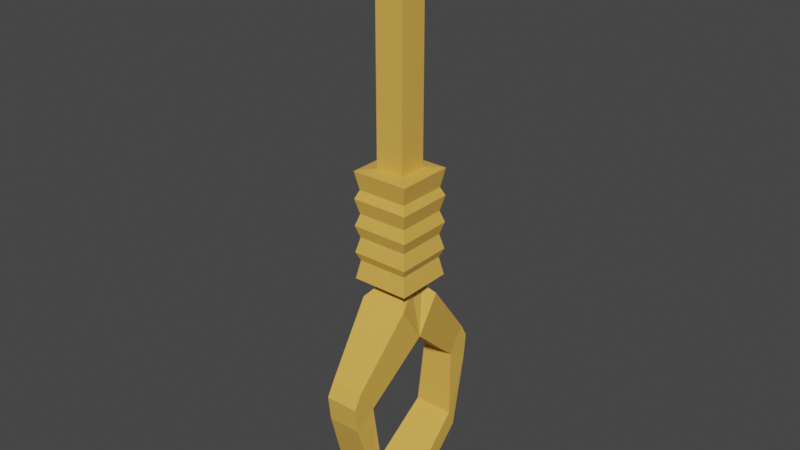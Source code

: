 # Source: rope.blend  (saved by Blender 3.3.6; exported with 4.5.12 LTS)
import bpy
from mathutils import Matrix  # noqa: F401  (used for matrix-valued properties, if any)

bpy.ops.wm.read_factory_settings(use_empty=True)
scene = bpy.context.scene
scene.name = 'Scene'

# ---- collections
col_collection = bpy.data.collections.new('Collection'); scene.collection.children.link(col_collection)

# ---- materials (node trees are filled in below, after node groups)
mat_rope = bpy.data.materials.new('Rope')
mat_rope.use_transparent_shadow = False

# ---- material node trees
mat_rope.use_nodes = True; mat_rope.node_tree.nodes.clear()
_N = mat_rope.node_tree.nodes; _L = mat_rope.node_tree.links
n0 = _N.new('ShaderNodeBsdfPrincipled'); n0.name = 'Principled BSDF'; n0.location = (10, 300)
n0.distribution = 'GGX'
n0.subsurface_method = 'RANDOM_WALK_SKIN'
n0.inputs[0].default_value = (0.8, 0.4494, 0.08021, 1.0)
n0.inputs[3].default_value = 1.45
n0.inputs[27].default_value = (0.0, 0.0, 0.0, 1.0)
n0.inputs[28].default_value = 1.0
n1 = _N.new('ShaderNodeOutputMaterial'); n1.name = 'Material Output'; n1.location = (300, 300)
_L.new(n0.outputs[0], n1.inputs[0])
n1.is_active_output = True

# ---- world
world_world = bpy.data.worlds.new('World'); scene.world = world_world
world_world.use_nodes = True; world_world.node_tree.nodes.clear()
_N = world_world.node_tree.nodes; _L = world_world.node_tree.links
n0 = _N.new('ShaderNodeOutputWorld'); n0.name = 'World Output'; n0.location = (300, 300)
n1 = _N.new('ShaderNodeBackground'); n1.name = 'Background'; n1.location = (10, 300)
n1.inputs[0].default_value = (0.05088, 0.05088, 0.05088, 1.0)
_L.new(n1.outputs[0], n0.inputs[0])
n0.is_active_output = True
world_world.color = (0.05088, 0.05088, 0.05088)
world_world.use_sun_shadow = False
world_world.sun_shadow_jitter_overblur = 0.0

# ---- meshes
me_cube_001 = bpy.data.meshes.new('Cube.001')
me_cube_001.from_pydata([(-0.07105, -0.07105, 1.902), (-0.07105, -0.07105, 2.044), (-0.07105, 0.07105, 1.902), (-0.07105, 0.07105, 2.044), (0.07105, -0.07105, 1.902), (0.07105, -0.07105, 2.044), (0.07105, 0.07105, 1.902), (0.07105, 0.07105, 2.044), (-0.07105, 0.07105, 1.062), (-0.07105, -0.07105, 1.062), (0.07105, 0.07105, 1.062), (0.07105, -0.07105, 1.062), (-0.1184, 0.1184, 1.007), (-0.1184, -0.1184, 1.007), (0.1184, 0.1184, 1.007), (0.1184, -0.1184, 1.007), (-0.07105, 0.0, 1.902), (-0.07105, 0.0, 2.044), (0.07105, 0.0, 1.902), (0.07105, 0.0, 2.044), (-0.07105, 0.0, 1.062), (0.07105, 0.0, 1.062), (-0.1184, 0.0, 0.8273), (0.1184, 0.0, 0.8273), (0.08266, 0.4126, 0.6196), (-0.08266, 0.4126, 0.6196), (0.08266, 0.3983, 0.494), (-0.08266, 0.3983, 0.494), (-0.08266, -0.3983, 0.494), (-0.08266, -0.4126, 0.6196), (0.08266, -0.4126, 0.6196), (0.08266, -0.3983, 0.494), (0.08266, -0.2908, 0.5647), (-0.08266, -0.2908, 0.5647), (-0.08266, -0.3735, 0.6903), (0.08266, -0.3735, 0.6903), (0.08266, 0.3735, 0.6903), (-0.08266, 0.3735, 0.6903), (0.08266, 0.2908, 0.5647), (-0.08266, 0.2908, 0.5647), (0.1184, -0.002418, -0.09673), (-0.1184, -0.002418, -0.09673), (0.1184, -0.000272, 0.02387), (-0.1184, -0.000272, 0.02387), (0.1184, 0.002417, -0.09674), (-0.1184, 0.002417, -0.09674), (0.1184, 0.003625, 0.02387), (-0.1184, 0.003625, 0.02387), (0.1006, 0.2646, 0.234), (0.1006, 0.3001, 0.1479), (-0.1006, 0.3001, 0.1479), (-0.1006, 0.2646, 0.234), (-0.1006, -0.2946, 0.1479), (0.1006, -0.2946, 0.1479), (0.1006, -0.2557, 0.234), (-0.1006, -0.2557, 0.234), (-0.07105, 0.0, 2.832), (-0.07105, 0.07105, 2.832), (0.07105, 0.07105, 2.832), (0.07105, 0.0, 2.832), (0.07105, -0.07105, 2.832), (-0.07105, -0.07105, 2.832), (0.07105, 0.07105, 1.096), (-0.07105, 0.07105, 1.096), (-0.07105, -0.07105, 1.096), (0.07105, -0.07105, 1.096), (0.07105, 0.0, 1.096), (-0.07105, 0.0, 1.096), (-0.07105, 0.07105, 1.649), (-0.07105, -0.07105, 1.649), (0.07105, 0.07105, 1.649), (0.07105, -0.07105, 1.649), (0.07105, 0.0, 1.649), (-0.07105, 0.0, 1.649), (0.1427, 0.1427, 1.64), (0.1427, 0.1427, 1.105), (0.1427, -0.1427, 1.64), (0.1427, -0.1427, 1.105), (0.1427, 0.0, 1.64), (0.1427, 0.0, 1.105), (-0.1427, 0.0, 1.64), (-0.1427, 0.0, 1.105), (-0.1427, -0.1427, 1.105), (-0.1427, 0.1427, 1.105), (-0.1427, 0.1427, 1.64), (-0.1427, -0.1427, 1.64), (0.1427, 0.1427, 1.373), (0.1427, -0.1427, 1.373), (0.1427, 0.0, 1.373), (-0.1427, 0.0, 1.373), (-0.1427, 0.1427, 1.373), (-0.1427, -0.1427, 1.373), (0.1427, 0.1427, 1.239), (0.1427, -0.1427, 1.239), (0.1427, 0.0, 1.239), (-0.1427, 0.0, 1.239), (-0.1427, 0.1427, 1.239), (-0.1427, -0.1427, 1.239), (-0.1427, 0.1427, 1.506), (-0.1427, -0.1427, 1.506), (0.1427, 0.1427, 1.506), (0.1427, -0.1427, 1.506), (0.1427, 0.0, 1.506), (-0.1427, 0.0, 1.506), (-0.1249, 0.1249, 1.314), (-0.1249, -0.1249, 1.314), (0.1249, 0.1249, 1.314), (0.1249, -0.1249, 1.314), (0.1249, 0.0, 1.314), (-0.1249, 0.0, 1.314), (0.1249, 0.1249, 1.197), (0.1249, -0.1249, 1.197), (0.1249, 0.0, 1.197), (-0.1249, 0.0, 1.197), (-0.1249, 0.1249, 1.197), (-0.1249, -0.1249, 1.197), (0.1249, 0.1249, 1.431), (0.1249, -0.1249, 1.431), (0.1249, 0.0, 1.431), (-0.1249, 0.0, 1.431), (-0.1249, 0.1249, 1.431), (-0.1249, -0.1249, 1.431), (-0.1249, 0.1249, 1.548), (-0.1249, -0.1249, 1.548), (0.1249, 0.1249, 1.548), (0.1249, -0.1249, 1.548), (0.1249, 0.0, 1.548), (-0.1249, 0.0, 1.548)], [], [(16, 17, 3, 2), (2, 3, 7, 6), (18, 19, 5, 4), (4, 5, 1, 0), (63, 62, 10, 8), (1, 5, 60, 61), (11, 9, 13, 15), (67, 63, 8, 20), (66, 65, 11, 21), (65, 64, 9, 11), (53, 52, 41, 40), (8, 10, 14, 12), (21, 11, 15, 23), (20, 8, 12, 22), (9, 20, 22, 13), (10, 21, 23, 14), (37, 36, 24, 25), (62, 66, 21, 10), (64, 67, 20, 9), (3, 17, 56, 57), (6, 7, 19, 18), (0, 1, 17, 16), (25, 24, 26, 27), (36, 38, 26, 24), (49, 48, 46, 44), (39, 37, 25, 27), (28, 31, 30, 29), (35, 34, 29, 30), (32, 35, 30, 31), (34, 33, 28, 29), (13, 22, 33, 34), (23, 15, 35, 32), (15, 13, 34, 35), (22, 23, 32, 33), (22, 12, 37, 39), (23, 22, 39, 38), (14, 23, 38, 36), (12, 14, 36, 37), (43, 42, 40, 41), (54, 53, 40, 42), (55, 54, 42, 43), (52, 55, 43, 41), (46, 47, 45, 44), (51, 50, 45, 47), (48, 51, 47, 46), (50, 49, 44, 45), (27, 26, 49, 50), (38, 39, 51, 48), (39, 27, 50, 51), (26, 38, 48, 49), (28, 33, 55, 52), (33, 32, 54, 55), (32, 31, 53, 54), (31, 28, 52, 53), (59, 56, 61, 60), (58, 57, 56, 59), (19, 7, 58, 59), (17, 1, 61, 56), (7, 3, 57, 58), (5, 19, 59, 60), (72, 71, 76, 78), (67, 64, 82, 81), (69, 73, 80, 85), (65, 66, 79, 77), (73, 68, 84, 80), (70, 72, 78, 74), (2, 6, 70, 68), (16, 2, 68, 73), (18, 4, 71, 72), (4, 0, 69, 71), (6, 18, 72, 70), (0, 16, 73, 69), (115, 113, 81, 82), (110, 112, 79, 75), (111, 115, 82, 77), (112, 111, 77, 79), (113, 114, 83, 81), (114, 110, 75, 83), (63, 67, 81, 83), (66, 62, 75, 79), (71, 69, 85, 76), (62, 63, 83, 75), (68, 70, 74, 84), (64, 65, 77, 82), (120, 116, 86, 90), (119, 120, 90, 89), (118, 117, 87, 88), (117, 121, 91, 87), (116, 118, 88, 86), (121, 119, 89, 91), (104, 106, 92, 96), (109, 104, 96, 95), (108, 107, 93, 94), (107, 105, 97, 93), (106, 108, 94, 92), (105, 109, 95, 97), (123, 127, 103, 99), (124, 126, 102, 100), (125, 123, 99, 101), (126, 125, 101, 102), (127, 122, 98, 103), (122, 124, 100, 98), (91, 89, 109, 105), (86, 88, 108, 106), (87, 91, 105, 107), (88, 87, 107, 108), (89, 90, 104, 109), (90, 86, 106, 104), (96, 92, 110, 114), (95, 96, 114, 113), (94, 93, 111, 112), (93, 97, 115, 111), (92, 94, 112, 110), (97, 95, 113, 115), (99, 103, 119, 121), (100, 102, 118, 116), (101, 99, 121, 117), (102, 101, 117, 118), (103, 98, 120, 119), (98, 100, 116, 120), (84, 74, 124, 122), (80, 84, 122, 127), (78, 76, 125, 126), (76, 85, 123, 125), (74, 78, 126, 124), (85, 80, 127, 123)])
_uv = me_cube_001.uv_layers.new(name='UVMap')
_uv.uv.foreach_set('vector', [0.375, 0.125, 0.625, 0.125, 0.625, 0.25, 0.375, 0.25, 0.375, 0.25, 0.625, 0.25, 0.625, 0.5, 0.375, 0.5, 0.375, 0.625, 0.625, 0.625, 0.625, 0.75, 0.375, 0.75, 0.375, 0.75, 0.625, 0.75, 0.625, 1.0, 0.375, 1.0, 0.375, 0.25, 0.375, 0.5, 0.375, 0.5, 0.375, 0.25, 0.625, 1.0, 0.625, 0.75, 0.625, 0.75, 0.625, 1.0, 0.375, 0.75, 0.375, 1.0, 0.375, 1.0, 0.375, 0.75, 0.375, 0.125, 0.375, 0.25, 0.375, 0.25, 0.375, 0.125, 0.375, 0.625, 0.375, 0.75, 0.375, 0.75, 0.375, 0.625, 0.375, 0.75, 0.375, 1.0, 0.375, 1.0, 0.375, 0.75, 0.375, 0.625, 0.125, 0.625, 0.125, 0.625, 0.375, 0.625, 0.375, 0.25, 0.375, 0.5, 0.375, 0.5, 0.375, 0.25, 0.375, 0.625, 0.375, 0.75, 0.375, 0.75, 0.375, 0.625, 0.375, 0.125, 0.375, 0.25, 0.375, 0.25, 0.375, 0.125, 0.375, 0.0, 0.375, 0.125, 0.375, 0.125, 0.375, 0.0, 0.375, 0.5, 0.375, 0.625, 0.375, 0.625, 0.375, 0.5, 0.375, 0.25, 0.375, 0.5, 0.375, 0.5, 0.375, 0.25, 0.375, 0.5, 0.375, 0.625, 0.375, 0.625, 0.375, 0.5, 0.375, 0.0, 0.375, 0.125, 0.375, 0.125, 0.375, 0.0, 0.625, 0.25, 0.625, 0.125, 0.625, 0.125, 0.625, 0.25, 0.375, 0.5, 0.625, 0.5, 0.625, 0.625, 0.375, 0.625, 0.375, 0.0, 0.625, 0.0, 0.625, 0.125, 0.375, 0.125, 0.125, 0.5, 0.375, 0.5, 0.375, 0.625, 0.125, 0.625, 0.375, 0.5, 0.375, 0.625, 0.375, 0.625, 0.375, 0.5, 0.375, 0.625, 0.375, 0.625, 0.375, 0.625, 0.375, 0.625, 0.375, 0.125, 0.375, 0.25, 0.375, 0.25, 0.375, 0.125, 0.125, 0.625, 0.375, 0.625, 0.375, 0.75, 0.125, 0.75, 0.375, 0.75, 0.375, 1.0, 0.375, 1.0, 0.375, 0.75, 0.375, 0.625, 0.375, 0.75, 0.375, 0.75, 0.375, 0.625, 0.375, 0.0, 0.375, 0.125, 0.375, 0.125, 0.375, 0.0, 0.375, 0.0, 0.375, 0.125, 0.375, 0.125, 0.375, 0.0, 0.375, 0.625, 0.375, 0.75, 0.375, 0.75, 0.375, 0.625, 0.375, 0.75, 0.375, 1.0, 0.375, 1.0, 0.375, 0.75, 0.125, 0.625, 0.375, 0.625, 0.375, 0.625, 0.125, 0.625, 0.375, 0.125, 0.375, 0.25, 0.375, 0.25, 0.375, 0.125, 0.375, 0.625, 0.125, 0.625, 0.125, 0.625, 0.375, 0.625, 0.375, 0.5, 0.375, 0.625, 0.375, 0.625, 0.375, 0.5, 0.375, 0.25, 0.375, 0.5, 0.375, 0.5, 0.375, 0.25, 0.125, 0.625, 0.375, 0.625, 0.375, 0.625, 0.125, 0.625, 0.375, 0.625, 0.375, 0.625, 0.375, 0.625, 0.375, 0.625, 0.125, 0.625, 0.375, 0.625, 0.375, 0.625, 0.125, 0.625, 0.375, 0.125, 0.375, 0.125, 0.375, 0.125, 0.375, 0.125, 0.375, 0.625, 0.125, 0.625, 0.125, 0.625, 0.375, 0.625, 0.375, 0.125, 0.375, 0.125, 0.375, 0.125, 0.375, 0.125, 0.375, 0.625, 0.125, 0.625, 0.125, 0.625, 0.375, 0.625, 0.125, 0.625, 0.375, 0.625, 0.375, 0.625, 0.125, 0.625, 0.125, 0.625, 0.375, 0.625, 0.375, 0.625, 0.125, 0.625, 0.375, 0.625, 0.125, 0.625, 0.125, 0.625, 0.375, 0.625, 0.375, 0.125, 0.375, 0.125, 0.375, 0.125, 0.375, 0.125, 0.375, 0.625, 0.375, 0.625, 0.375, 0.625, 0.375, 0.625, 0.375, 0.125, 0.375, 0.125, 0.375, 0.125, 0.375, 0.125, 0.125, 0.625, 0.375, 0.625, 0.375, 0.625, 0.125, 0.625, 0.375, 0.625, 0.375, 0.625, 0.375, 0.625, 0.375, 0.625, 0.375, 0.625, 0.125, 0.625, 0.125, 0.625, 0.375, 0.625, 0.625, 0.625, 0.875, 0.625, 0.875, 0.75, 0.625, 0.75, 0.625, 0.5, 0.875, 0.5, 0.875, 0.625, 0.625, 0.625, 0.625, 0.625, 0.625, 0.5, 0.625, 0.5, 0.625, 0.625, 0.625, 0.125, 0.625, 0.0, 0.625, 0.0, 0.625, 0.125, 0.625, 0.5, 0.625, 0.25, 0.625, 0.25, 0.625, 0.5, 0.625, 0.75, 0.625, 0.625, 0.625, 0.625, 0.625, 0.75, 0.375, 0.625, 0.375, 0.75, 0.375, 0.75, 0.375, 0.625, 0.375, 0.125, 0.375, 0.0, 0.375, 0.0, 0.375, 0.125, 0.375, 0.0, 0.375, 0.125, 0.375, 0.125, 0.375, 0.0, 0.375, 0.75, 0.375, 0.625, 0.375, 0.625, 0.375, 0.75, 0.375, 0.125, 0.375, 0.25, 0.375, 0.25, 0.375, 0.125, 0.375, 0.5, 0.375, 0.625, 0.375, 0.625, 0.375, 0.5, 0.375, 0.25, 0.375, 0.5, 0.375, 0.5, 0.375, 0.25, 0.375, 0.125, 0.375, 0.25, 0.375, 0.25, 0.375, 0.125, 0.375, 0.625, 0.375, 0.75, 0.375, 0.75, 0.375, 0.625, 0.375, 0.75, 0.375, 1.0, 0.375, 1.0, 0.375, 0.75, 0.375, 0.5, 0.375, 0.625, 0.375, 0.625, 0.375, 0.5, 0.375, 0.0, 0.375, 0.125, 0.375, 0.125, 0.375, 0.0, 0.375, 0.0, 0.375, 0.125, 0.375, 0.125, 0.375, 0.0, 0.375, 0.5, 0.375, 0.625, 0.375, 0.625, 0.375, 0.5, 0.375, 0.75, 0.375, 1.0, 0.375, 1.0, 0.375, 0.75, 0.375, 0.625, 0.375, 0.75, 0.375, 0.75, 0.375, 0.625, 0.375, 0.125, 0.375, 0.25, 0.375, 0.25, 0.375, 0.125, 0.375, 0.25, 0.375, 0.5, 0.375, 0.5, 0.375, 0.25, 0.375, 0.25, 0.375, 0.125, 0.375, 0.125, 0.375, 0.25, 0.375, 0.625, 0.375, 0.5, 0.375, 0.5, 0.375, 0.625, 0.375, 0.75, 0.375, 1.0, 0.375, 1.0, 0.375, 0.75, 0.375, 0.5, 0.375, 0.25, 0.375, 0.25, 0.375, 0.5, 0.375, 0.25, 0.375, 0.5, 0.375, 0.5, 0.375, 0.25, 0.375, 1.0, 0.375, 0.75, 0.375, 0.75, 0.375, 1.0, 0.375, 0.25, 0.375, 0.5, 0.375, 0.5, 0.375, 0.25, 0.375, 0.125, 0.375, 0.25, 0.375, 0.25, 0.375, 0.125, 0.375, 0.625, 0.375, 0.75, 0.375, 0.75, 0.375, 0.625, 0.375, 0.75, 0.375, 1.0, 0.375, 1.0, 0.375, 0.75, 0.375, 0.5, 0.375, 0.625, 0.375, 0.625, 0.375, 0.5, 0.375, 0.0, 0.375, 0.125, 0.375, 0.125, 0.375, 0.0, 0.375, 0.25, 0.375, 0.5, 0.375, 0.5, 0.375, 0.25, 0.375, 0.125, 0.375, 0.25, 0.375, 0.25, 0.375, 0.125, 0.375, 0.625, 0.375, 0.75, 0.375, 0.75, 0.375, 0.625, 0.375, 0.75, 0.375, 1.0, 0.375, 1.0, 0.375, 0.75, 0.375, 0.5, 0.375, 0.625, 0.375, 0.625, 0.375, 0.5, 0.375, 0.0, 0.375, 0.125, 0.375, 0.125, 0.375, 0.0, 0.375, 0.0, 0.375, 0.125, 0.375, 0.125, 0.375, 0.0, 0.375, 0.5, 0.375, 0.625, 0.375, 0.625, 0.375, 0.5, 0.375, 0.75, 0.375, 1.0, 0.375, 1.0, 0.375, 0.75, 0.375, 0.625, 0.375, 0.75, 0.375, 0.75, 0.375, 0.625, 0.375, 0.125, 0.375, 0.25, 0.375, 0.25, 0.375, 0.125, 0.375, 0.25, 0.375, 0.5, 0.375, 0.5, 0.375, 0.25, 0.375, 0.0, 0.375, 0.125, 0.375, 0.125, 0.375, 0.0, 0.375, 0.5, 0.375, 0.625, 0.375, 0.625, 0.375, 0.5, 0.375, 0.75, 0.375, 1.0, 0.375, 1.0, 0.375, 0.75, 0.375, 0.625, 0.375, 0.75, 0.375, 0.75, 0.375, 0.625, 0.375, 0.125, 0.375, 0.25, 0.375, 0.25, 0.375, 0.125, 0.375, 0.25, 0.375, 0.5, 0.375, 0.5, 0.375, 0.25, 0.375, 0.25, 0.375, 0.5, 0.375, 0.5, 0.375, 0.25, 0.375, 0.125, 0.375, 0.25, 0.375, 0.25, 0.375, 0.125, 0.375, 0.625, 0.375, 0.75, 0.375, 0.75, 0.375, 0.625, 0.375, 0.75, 0.375, 1.0, 0.375, 1.0, 0.375, 0.75, 0.375, 0.5, 0.375, 0.625, 0.375, 0.625, 0.375, 0.5, 0.375, 0.0, 0.375, 0.125, 0.375, 0.125, 0.375, 0.0, 0.375, 0.0, 0.375, 0.125, 0.375, 0.125, 0.375, 0.0, 0.375, 0.5, 0.375, 0.625, 0.375, 0.625, 0.375, 0.5, 0.375, 0.75, 0.375, 1.0, 0.375, 1.0, 0.375, 0.75, 0.375, 0.625, 0.375, 0.75, 0.375, 0.75, 0.375, 0.625, 0.375, 0.125, 0.375, 0.25, 0.375, 0.25, 0.375, 0.125, 0.375, 0.25, 0.375, 0.5, 0.375, 0.5, 0.375, 0.25, 0.375, 0.25, 0.375, 0.5, 0.375, 0.5, 0.375, 0.25, 0.375, 0.125, 0.375, 0.25, 0.375, 0.25, 0.375, 0.125, 0.375, 0.625, 0.375, 0.75, 0.375, 0.75, 0.375, 0.625, 0.375, 0.75, 0.375, 1.0, 0.375, 1.0, 0.375, 0.75, 0.375, 0.5, 0.375, 0.625, 0.375, 0.625, 0.375, 0.5, 0.375, 0.0, 0.375, 0.125, 0.375, 0.125, 0.375, 0.0])
me_cube_001.materials.append(mat_rope)
me_cube_001.update()

# ---- objects
ob_model = bpy.data.objects.new('Model', me_cube_001)

# ---- transforms, parenting, visibility, modifiers, constraints
ob_model.location = (0.0, 0.0, 0.0)

# ---- collection membership
col_collection.objects.link(ob_model)

# ---- scene / render settings (as saved in the file)
scene.frame_start = 1; scene.frame_end = 250; scene.frame_set(1)
scene.render.engine = 'BLENDER_EEVEE_NEXT'
scene.cycles.sampling_pattern = 'TABULATED_SOBOL'
scene.cycles.use_light_tree = False
scene.view_settings.view_transform = 'Filmic'
bpy.context.view_layer.update()

# ---- added for rendering (the .blend has no active camera and no usable light): camera, sun
cam_auto = bpy.data.cameras.new('AutoCamera')
cam_auto.lens = 50.0
cam_auto.sensor_width = 36.0
cam_auto.clip_end = 1000.0
ob_auto_camera = bpy.data.objects.new('AutoCamera', cam_auto)
scene.collection.objects.link(ob_auto_camera)
ob_auto_camera.location = (2.82759, -3.3931, 3.62968)
ob_auto_camera.rotation_euler = (1.09748, -7.21219e-08, 0.694738)
scene.camera = ob_auto_camera
light_auto_sun = bpy.data.lights.new('AutoSun', 'SUN')
light_auto_sun.energy = 3.0
light_auto_sun.angle = 0.0523599
ob_auto_sun = bpy.data.objects.new('AutoSun', light_auto_sun)
scene.collection.objects.link(ob_auto_sun)
ob_auto_sun.rotation_euler = (0.872665, 0.174533, 0.523599)
bpy.context.view_layer.update()
